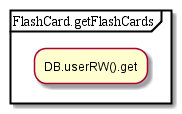

The diagram above was rendered by PlantUML. Its source (embedded in the PNG):
@startuml
partition FlashCard.getFlashCards {
:DB.userRW().get;
}
@enduml